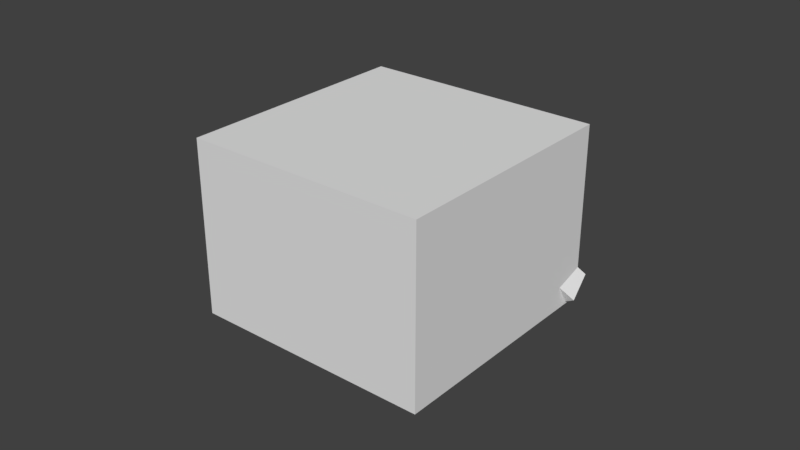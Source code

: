 # Source: VoidDrill2.blend  (saved by Blender 2.79.0; exported with 4.5.12 LTS)
import bpy
from mathutils import Matrix  # noqa: F401  (used for matrix-valued properties, if any)

bpy.ops.wm.read_factory_settings(use_empty=True)
scene = bpy.context.scene
scene.name = 'Scene'

# ---- collections
col_collection_1 = bpy.data.collections.new('Collection 1'); scene.collection.children.link(col_collection_1)

# ---- materials (node trees are filled in below, after node groups)
mat_gray25 = bpy.data.materials.new('gray25')
mat_gray25.alpha_threshold = 0.0
mat_gray25.use_transparent_shadow = False
mat_gray25.roughness = 0.5
mat_black50 = bpy.data.materials.new('black50')
mat_black50.alpha_threshold = 0.0
mat_black50.use_transparent_shadow = False
mat_black50.roughness = 0.5
mat_gray50 = bpy.data.materials.new('gray50')
mat_gray50.alpha_threshold = 0.0
mat_gray50.use_transparent_shadow = False
mat_gray50.roughness = 0.5
mat_red = bpy.data.materials.new('red')
mat_red.alpha_threshold = 0.0
mat_red.use_transparent_shadow = False
mat_red.diffuse_color = (1.0, 0.0, 0.0, 1.0)
mat_red.roughness = 0.5
mat_white = bpy.data.materials.new('white')
mat_white.alpha_threshold = 0.0
mat_white.use_transparent_shadow = False
mat_white.diffuse_color = (1.0, 1.0, 1.0, 1.0)
mat_white.roughness = 0.5
mat_darkgreen = bpy.data.materials.new('darkGreen')
mat_darkgreen.alpha_threshold = 0.0
mat_darkgreen.use_transparent_shadow = False
mat_darkgreen.diffuse_color = (0.0007304, 0.1473, 0.0, 1.0)
mat_darkgreen.roughness = 0.5
mat_darkgreen.line_color = (0.0, 0.0, 0.0, 1.0)
mat_black = bpy.data.materials.new('black')
mat_black.alpha_threshold = 0.0
mat_black.use_transparent_shadow = False
mat_black.diffuse_color = (0.0, 0.0, 0.0, 1.0)
mat_black.roughness = 0.5

# ---- material node trees

# ---- world
world_world = bpy.data.worlds.new('World'); scene.world = world_world
world_world.color = (0.05088, 0.05088, 0.05088)
world_world.use_sun_shadow = False
world_world.sun_shadow_jitter_overblur = 0.0
world_world.cycles.sampling_method = 'MANUAL'

# ---- meshes
me_torus_002 = bpy.data.meshes.new('Torus.002')
me_torus_002.from_pydata([(1.25, 0.0, 4.0), (1.0, 0.0, 4.25), (0.75, 0.0, 4.0), (1.0, 0.0, 3.75), (0.8839, 0.8839, 4.0), (0.7071, 0.7071, 4.25), (0.5303, 0.5303, 4.0), (0.7071, 0.7071, 3.75), (9.437e-08, 1.25, 4.0), (7.55e-08, 1.0, 4.25), (5.662e-08, 0.75, 4.0), (7.55e-08, 1.0, 3.75), (-0.8839, 0.8839, 4.0), (-0.7071, 0.7071, 4.25), (-0.5303, 0.5303, 4.0), (-0.7071, 0.7071, 3.75), (-1.25, 1.093e-07, 4.0), (-1.0, 8.742e-08, 4.25), (-0.75, 6.557e-08, 4.0), (-1.0, 8.742e-08, 3.75), (-0.8839, -0.8839, 4.0), (-0.7071, -0.7071, 4.25), (-0.5303, -0.5303, 4.0), (-0.7071, -0.7071, 3.75), (9.437e-08, -1.25, 4.0), (7.55e-08, -1.0, 4.25), (5.662e-08, -0.75, 4.0), (7.55e-08, -1.0, 3.75), (0.8839, -0.8839, 4.0), (0.7071, -0.7071, 4.25), (0.5303, -0.5303, 4.0), (0.7071, -0.7071, 3.75), (0.7812, 0.0, 2.0), (0.625, 0.0, 2.25), (0.4688, 0.0, 2.0), (0.625, 0.0, 1.75), (0.5524, 0.5524, 2.0), (0.4419, 0.4419, 2.25), (0.3315, 0.3315, 2.0), (0.4419, 0.4419, 1.75), (5.898e-08, 0.7812, 2.0), (4.719e-08, 0.625, 2.25), (3.539e-08, 0.4688, 2.0), (4.719e-08, 0.625, 1.75), (-0.5524, 0.5524, 2.0), (-0.4419, 0.4419, 2.25), (-0.3315, 0.3315, 2.0), (-0.4419, 0.4419, 1.75), (-0.7812, 6.83e-08, 2.0), (-0.625, 5.464e-08, 2.25), (-0.4688, 4.098e-08, 2.0), (-0.625, 5.464e-08, 1.75), (-0.5524, -0.5524, 2.0), (-0.4419, -0.4419, 2.25), (-0.3315, -0.3315, 2.0), (-0.4419, -0.4419, 1.75), (5.898e-08, -0.7812, 2.0), (4.719e-08, -0.625, 2.25), (3.539e-08, -0.4688, 2.0), (4.719e-08, -0.625, 1.75), (0.5524, -0.5524, 2.0), (0.4419, -0.4419, 2.25), (0.3315, -0.3315, 2.0), (0.4419, -0.4419, 1.75), (0.8661, -0.3588, 3.0), (0.6929, -0.287, 3.25), (0.5197, -0.2153, 3.0), (0.6929, -0.287, 2.75), (0.8661, 0.3588, 3.0), (0.6929, 0.287, 3.25), (0.5197, 0.2153, 3.0), (0.6929, 0.287, 2.75), (0.3588, 0.8661, 3.0), (0.287, 0.6929, 3.25), (0.2153, 0.5197, 3.0), (0.287, 0.6929, 2.75), (-0.3588, 0.8661, 3.0), (-0.287, 0.6929, 3.25), (-0.2153, 0.5197, 3.0), (-0.287, 0.6929, 2.75), (-0.8661, 0.3588, 3.0), (-0.6929, 0.287, 3.25), (-0.5197, 0.2153, 3.0), (-0.6929, 0.287, 2.75), (-0.8661, -0.3588, 3.0), (-0.6929, -0.287, 3.25), (-0.5197, -0.2153, 3.0), (-0.6929, -0.287, 2.75), (-0.3588, -0.8661, 3.0), (-0.287, -0.6929, 3.25), (-0.2153, -0.5197, 3.0), (-0.287, -0.6929, 2.75), (0.3588, -0.8661, 3.0), (0.287, -0.6929, 3.25), (0.2153, -0.5197, 3.0), (0.287, -0.6929, 2.75), (0.3914, 0.1621, 4.013), (0.8492, -0.1266, 4.513), (0.511, 0.69, 4.513), (0.9688, 0.4013, 5.013), (2.841, 1.177, -0.2293), (3.299, 0.8882, 0.2707), (2.961, 1.705, 0.2707), (3.419, 1.416, 0.7707), (-0.5856, -0.4339, 4.7), (-0.5856, -0.4339, 5.3), (-0.1073, 0.7209, 4.7), (-0.1073, 0.7209, 5.3), (0.1073, -0.7209, 4.7), (0.1073, -0.7209, 5.3), (0.5856, 0.4339, 4.7), (0.5856, 0.4339, 5.3), (-0.7209, -0.1073, 4.7), (-0.7209, -0.1073, 5.3), (-0.4339, 0.5856, 5.3), (-0.4339, 0.5856, 4.7), (0.7209, 0.1073, 4.7), (0.7209, 0.1073, 5.3), (0.4339, -0.5856, 5.3), (0.4339, -0.5856, 4.7), (-0.3382, 0.8166, 4.5), (-0.8166, -0.3382, 4.5), (-0.8166, -0.3382, 5.5), (-0.3382, 0.8166, 5.5), (0.8166, 0.3382, 5.5), (0.8166, 0.3382, 4.5), (0.3382, -0.8166, 4.5), (0.3382, -0.8166, 5.5), (0.6054, 0.1551, 5.3), (0.6054, 0.1551, 4.7), (0.3184, -0.5378, 4.7), (0.3184, -0.5378, 5.3), (-0.3184, 0.5378, 4.7), (-0.6054, -0.1551, 4.7), (-0.6054, -0.1551, 5.3), (-0.3184, 0.5378, 5.3), (-0.5378, -0.3184, 4.7), (-0.5378, -0.3184, 5.3), (0.1551, -0.6054, 5.3), (0.1551, -0.6054, 4.7), (-0.1551, 0.6054, 5.3), (-0.1551, 0.6054, 4.7), (0.5378, 0.3184, 4.7), (0.5378, 0.3184, 5.3), (0.3748, 0.9048, 4.3), (0.9048, 0.3748, 4.3), (0.9048, -0.3748, 4.3), (0.3748, -0.9048, 4.3), (-0.3748, -0.9048, 4.3), (-0.9048, -0.3748, 4.3), (-0.9048, 0.3748, 4.3), (-0.3748, 0.9048, 4.3), (0.0, 0.0, 5.3), (0.4784, 1.155, 4.3), (1.155, 0.4784, 4.3), (1.155, -0.4784, 4.3), (0.4784, -1.155, 4.3), (-0.4784, -1.155, 4.3), (-1.155, -0.4784, 4.3), (-1.155, 0.4784, 4.3), (-0.4784, 1.155, 4.3), (0.3748, 0.9048, 4.1), (0.9048, 0.3748, 4.1), (0.9048, -0.3748, 4.1), (0.3748, -0.9048, 4.1), (-0.3748, -0.9048, 4.1), (-0.9048, -0.3748, 4.1), (-0.9048, 0.3748, 4.1), (-0.3748, 0.9048, 4.1), (0.05979, 0.1444, 0.4), (0.05979, 0.1444, 4.4), (0.1444, 0.05979, 0.4), (0.1444, 0.05979, 4.4), (0.1444, -0.05979, 0.4), (0.1444, -0.05979, 4.4), (0.05979, -0.1444, 0.4), (0.05979, -0.1444, 4.4), (-0.05979, -0.1444, 0.4), (-0.05979, -0.1444, 4.4), (-0.1444, -0.05979, 0.4), (-0.1444, -0.05979, 4.4), (-0.1444, 0.05979, 0.4), (-0.1444, 0.05979, 4.4), (-0.05979, 0.1444, 0.4), (-0.05979, 0.1444, 4.4), (0.2392, 0.5774, 0.4), (0.5774, 0.2392, 0.4), (0.5774, -0.2392, 0.4), (0.2392, -0.5774, 0.4), (-0.2392, -0.5774, 0.4), (-0.5774, -0.2392, 0.4), (-0.5774, 0.2392, 0.4), (-0.2392, 0.5774, 0.4), (3.266, 1.353, 0.0), (1.353, -3.266, 0.0), (-3.266, -1.353, 0.0), (-1.353, 3.266, 0.0), (2.709, 1.313, 0.6), (1.218, -2.94, 0.6), (-2.748, -0.7557, 0.6), (-1.218, 2.94, 0.6), (-0.3427, -0.8274, 0.6), (0.3427, -0.8274, 0.6), (0.8274, 0.3427, 0.6), (0.3427, 0.8274, 0.6), (-0.8274, -0.3427, 0.6), (-0.3427, 0.8274, 0.6), (-0.7319, 0.4382, 0.6), (0.8274, 0.1994, 0.6), (2.748, 0.7557, 0.6), (-1.353, 3.266, 0.8), (-2.709, -1.313, 0.6), (0.5774, 0.2392, 0.8), (0.2392, 0.5774, 0.8), (-0.2392, 0.5774, 0.8), (-0.8274, -0.1994, 0.6), (0.7319, -0.4382, 0.6), (3.266, 1.353, 0.8), (1.353, -3.266, 0.8), (-3.266, -1.353, 0.8), (-0.2392, -0.5774, 0.8), (0.2392, -0.5774, 0.8), (-0.5774, -0.2392, 0.8), (0.5774, -0.2392, 0.8), (-0.5774, 0.2392, 0.8)], [], [(0, 4, 5, 1), (1, 5, 6, 2), (2, 6, 7, 3), (3, 7, 4, 0), (4, 8, 9, 5), (5, 9, 10, 6), (6, 10, 11, 7), (7, 11, 8, 4), (8, 12, 13, 9), (9, 13, 14, 10), (10, 14, 15, 11), (11, 15, 12, 8), (12, 16, 17, 13), (13, 17, 18, 14), (14, 18, 19, 15), (15, 19, 16, 12), (16, 20, 21, 17), (17, 21, 22, 18), (18, 22, 23, 19), (19, 23, 20, 16), (20, 24, 25, 21), (21, 25, 26, 22), (22, 26, 27, 23), (23, 27, 24, 20), (24, 28, 29, 25), (25, 29, 30, 26), (26, 30, 31, 27), (27, 31, 28, 24), (28, 0, 1, 29), (29, 1, 2, 30), (30, 2, 3, 31), (31, 3, 0, 28), (32, 36, 37, 33), (33, 37, 38, 34), (34, 38, 39, 35), (35, 39, 36, 32), (36, 40, 41, 37), (37, 41, 42, 38), (38, 42, 43, 39), (39, 43, 40, 36), (40, 44, 45, 41), (41, 45, 46, 42), (42, 46, 47, 43), (43, 47, 44, 40), (44, 48, 49, 45), (45, 49, 50, 46), (46, 50, 51, 47), (47, 51, 48, 44), (48, 52, 53, 49), (49, 53, 54, 50), (50, 54, 55, 51), (51, 55, 52, 48), (52, 56, 57, 53), (53, 57, 58, 54), (54, 58, 59, 55), (55, 59, 56, 52), (56, 60, 61, 57), (57, 61, 62, 58), (58, 62, 63, 59), (59, 63, 60, 56), (60, 32, 33, 61), (61, 33, 34, 62), (62, 34, 35, 63), (63, 35, 32, 60), (64, 68, 69, 65), (65, 69, 70, 66), (66, 70, 71, 67), (67, 71, 68, 64), (68, 72, 73, 69), (69, 73, 74, 70), (70, 74, 75, 71), (71, 75, 72, 68), (72, 76, 77, 73), (73, 77, 78, 74), (74, 78, 79, 75), (75, 79, 76, 72), (76, 80, 81, 77), (77, 81, 82, 78), (78, 82, 83, 79), (79, 83, 80, 76), (80, 84, 85, 81), (81, 85, 86, 82), (82, 86, 87, 83), (83, 87, 84, 80), (84, 88, 89, 85), (85, 89, 90, 86), (86, 90, 91, 87), (87, 91, 88, 84), (88, 92, 93, 89), (89, 93, 94, 90), (90, 94, 95, 91), (91, 95, 92, 88), (92, 64, 65, 93), (93, 65, 66, 94), (94, 66, 67, 95), (95, 67, 64, 92), (96, 97, 99, 98), (98, 99, 103, 102), (102, 103, 101, 100), (100, 101, 97, 96), (98, 102, 100, 96), (103, 99, 97, 101), (115, 112, 133, 132), (107, 111, 143, 140), (118, 119, 130, 131), (108, 109, 138, 139), (120, 125, 126, 121), (124, 123, 122, 127), (104, 105, 122, 121), (107, 106, 120, 123), (106, 110, 125, 120), (111, 107, 123, 124), (110, 111, 124, 125), (109, 108, 126, 127), (108, 104, 121, 126), (105, 109, 127, 122), (112, 115, 120, 121), (113, 112, 121, 122), (114, 113, 122, 123), (115, 114, 123, 120), (117, 116, 125, 124), (116, 119, 126, 125), (118, 117, 124, 127), (119, 118, 127, 126), (129, 128, 131, 130), (119, 116, 129, 130), (117, 118, 131, 128), (116, 117, 128, 129), (133, 134, 135, 132), (114, 115, 132, 135), (112, 113, 134, 133), (113, 114, 135, 134), (139, 138, 137, 136), (104, 108, 139, 136), (105, 104, 136, 137), (109, 105, 137, 138), (141, 140, 143, 142), (106, 107, 140, 141), (111, 110, 142, 143), (110, 106, 141, 142), (153, 152, 154), (154, 152, 155), (155, 152, 156), (156, 152, 157), (157, 152, 158), (158, 152, 159), (159, 152, 160), (160, 152, 153), (146, 147, 164, 163), (145, 144, 153, 154), (146, 145, 154, 155), (147, 146, 155, 156), (148, 147, 156, 157), (149, 148, 157, 158), (150, 149, 158, 159), (151, 150, 159, 160), (144, 151, 160, 153), (161, 162, 163, 164, 165, 166, 167, 168), (144, 145, 162, 161), (151, 144, 161, 168), (149, 150, 167, 166), (147, 148, 165, 164), (145, 146, 163, 162), (150, 151, 168, 167), (148, 149, 166, 165), (169, 170, 172, 171), (171, 172, 174, 173), (173, 174, 176, 175), (175, 176, 178, 177), (177, 178, 180, 179), (179, 180, 182, 181), (172, 170, 184, 182, 180, 178, 176, 174), (181, 182, 184, 183), (183, 184, 170, 169), (169, 171, 173, 175, 177, 179, 181, 183), (185, 186, 212, 213), (186, 187, 223, 212), (187, 188, 221, 223), (188, 189, 220, 221), (189, 190, 222, 220), (190, 191, 224, 222), (191, 192, 214, 224), (192, 185, 213, 214), (185, 192, 191, 190, 189, 188, 187, 186), (193, 194, 195, 196), (197, 200, 199, 207, 206, 204, 203, 208), (193, 217, 218, 194), (194, 218, 219, 195), (195, 219, 210, 196), (217, 193, 196, 210), (216, 202, 201, 205, 215, 211, 198, 209), (200, 197, 217, 210), (199, 200, 210, 219), (203, 204, 213, 212), (206, 207, 224, 214), (204, 206, 214, 213), (208, 203, 212, 223), (207, 199, 219, 224), (197, 208, 223, 217), (209, 198, 218, 217), (198, 211, 219, 218), (201, 202, 221, 220), (205, 201, 220, 222), (202, 216, 223, 221), (215, 205, 222, 224), (211, 215, 224, 219), (216, 209, 217, 223)])
me_torus_002.polygons.foreach_set('material_index', [0, 0, 0, 0, 0, 0, 0, 0, 0, 0, 0, 0, 0, 0, 0, 0, 0, 0, 0, 0, 0, 0, 0, 0, 0, 0, 0, 0, 0, 0, 0, 0, 0, 0, 0, 0, 0, 0, 0, 0, 0, 0, 0, 0, 0, 0, 0, 0, 0, 0, 0, 0, 0, 0, 0, 0, 0, 0, 0, 0, 0, 0, 0, 0, 0, 0, 0, 0, 0, 0, 0, 0, 0, 0, 0, 0, 0, 0, 0, 0, 0, 0, 0, 0, 0, 0, 0, 0, 0, 0, 0, 0, 0, 0, 0, 0, 0, 0, 0, 0, 0, 0, 1, 1, 1, 1, 1, 1, 1, 1, 1, 1, 1, 1, 1, 1, 1, 1, 1, 1, 1, 1, 1, 1, 1, 1, 1, 1, 1, 1, 1, 1, 1, 1, 1, 1, 1, 1, 1, 1, 2, 2, 2, 2, 2, 2, 2, 2, 3, 2, 2, 2, 2, 2, 2, 2, 2, 2, 3, 3, 3, 3, 3, 3, 3, 4, 4, 4, 4, 4, 4, 4, 4, 4, 4, 5, 5, 5, 5, 5, 5, 5, 5, 6, 5, 6, 5, 5, 5, 5, 6, 5, 5, 5, 5, 5, 5, 5, 5, 5, 5, 5, 5, 5, 5, 5, 5])
me_torus_002.materials.append(mat_gray25)
me_torus_002.materials.append(mat_black50)
me_torus_002.materials.append(mat_gray50)
me_torus_002.materials.append(mat_red)
me_torus_002.materials.append(mat_white)
me_torus_002.materials.append(mat_darkgreen)
me_torus_002.materials.append(mat_black)
me_torus_002.use_remesh_preserve_volume = False
me_torus_002.use_remesh_preserve_attributes = False
me_torus_002.use_mirror_vertex_groups = False
me_torus_002.update()
me_cube_001 = bpy.data.meshes.new('Cube.001')
me_cube_001.from_pydata([(-1.0, -1.0, -1.0), (-1.0, -1.0, 1.0), (-1.0, 1.0, -1.0), (-1.0, 1.0, 1.0), (1.0, -1.0, -1.0), (1.0, -1.0, 1.0), (1.0, 1.0, -1.0), (1.0, 1.0, 1.0)], [], [(0, 1, 3, 2), (2, 3, 7, 6), (6, 7, 5, 4), (4, 5, 1, 0), (2, 6, 4, 0), (7, 3, 1, 5)])
me_cube_001.use_remesh_preserve_volume = False
me_cube_001.use_remesh_preserve_attributes = False
me_cube_001.use_mirror_vertex_groups = False
me_cube_001.update()

# ---- objects
ob_torus_002 = bpy.data.objects.new('Torus.002', me_torus_002)
ob_bounds = bpy.data.objects.new('bounds', me_cube_001)

# ---- transforms, parenting, visibility, modifiers, constraints
ob_torus_002.location = (0.0, 0.0, 0.0)
ob_torus_002.rotation_euler = (0.0, 0.0, 0.3927)
ob_torus_002.scale = (1.6, 1.6, 1.0)
ob_torus_002.lineart.crease_threshold = 0.0
_m = ob_torus_002.modifiers.new('Triangulate', 'TRIANGULATE')
ob_bounds.location = (0.0, 0.0, 2.9)
ob_bounds.scale = (4.0, 4.0, 2.9)
ob_bounds.display_type = 'BOUNDS'
ob_bounds.lineart.crease_threshold = 0.0

# ---- collection membership
col_collection_1.objects.link(ob_torus_002)
col_collection_1.objects.link(ob_bounds)

# ---- scene / render settings (as saved in the file)
scene.frame_start = 1; scene.frame_end = 250; scene.frame_set(1)
scene.render.engine = 'BLENDER_EEVEE_NEXT'
scene.render.resolution_percentage = 50
scene.render.dither_intensity = 0.0
scene.cycles.use_denoising = False
scene.cycles.samples = 128
scene.cycles.sampling_pattern = 'TABULATED_SOBOL'
scene.cycles.use_adaptive_sampling = False
scene.cycles.use_light_tree = False
scene.cycles.blur_glossy = 0.0
scene.cycles.sample_clamp_indirect = 0.0
scene.view_settings.view_transform = 'Standard'
bpy.context.view_layer.update()

# ---- added for rendering (the .blend has no active camera and no usable light): camera, sun
cam_auto = bpy.data.cameras.new('AutoCamera')
cam_auto.lens = 50.0
cam_auto.sensor_width = 36.0
cam_auto.clip_end = 1000.0
ob_auto_camera = bpy.data.objects.new('AutoCamera', cam_auto)
scene.collection.objects.link(ob_auto_camera)
ob_auto_camera.location = (19.0315, -22.6562, 17.9206)
ob_auto_camera.rotation_euler = (1.09748, -7.21219e-08, 0.694738)
scene.camera = ob_auto_camera
light_auto_sun = bpy.data.lights.new('AutoSun', 'SUN')
light_auto_sun.energy = 3.0
light_auto_sun.angle = 0.0523599
ob_auto_sun = bpy.data.objects.new('AutoSun', light_auto_sun)
scene.collection.objects.link(ob_auto_sun)
ob_auto_sun.rotation_euler = (0.872665, 0.174533, 0.523599)
bpy.context.view_layer.update()
